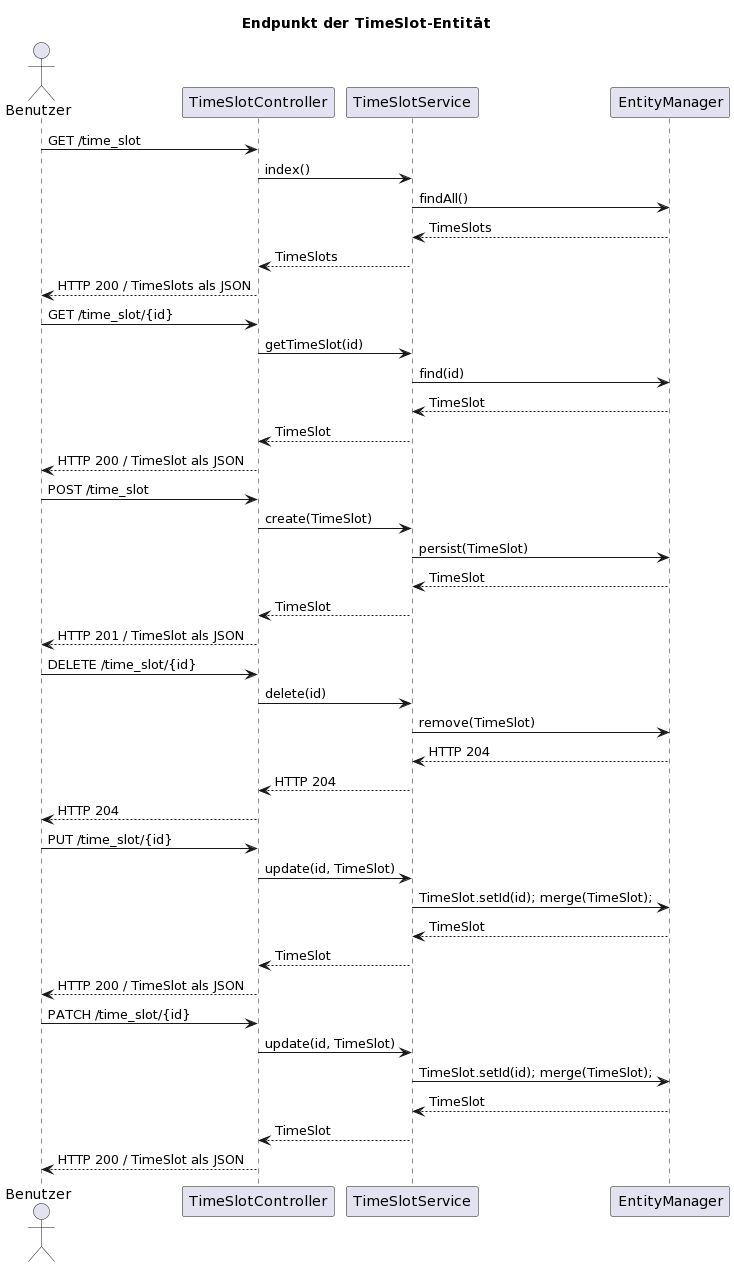

The diagram above was rendered by PlantUML. Its source (embedded in the PNG):
@startuml
title Endpunkt der TimeSlot-Entität

actor Benutzer
participant TimeSlotController
participant TimeSlotService
participant EntityManager

Benutzer -> TimeSlotController: GET /time_slot
TimeSlotController -> TimeSlotService: index()
TimeSlotService -> EntityManager: findAll()
TimeSlotService <-- EntityManager: TimeSlots
TimeSlotController <-- TimeSlotService: TimeSlots
Benutzer <-- TimeSlotController: HTTP 200 / TimeSlots als JSON 

Benutzer -> TimeSlotController: GET /time_slot/{id}
TimeSlotController -> TimeSlotService: getTimeSlot(id)
TimeSlotService -> EntityManager: find(id)
TimeSlotService <-- EntityManager: TimeSlot
TimeSlotController <-- TimeSlotService: TimeSlot
Benutzer <-- TimeSlotController: HTTP 200 / TimeSlot als JSON 

Benutzer -> TimeSlotController: POST /time_slot
TimeSlotController -> TimeSlotService: create(TimeSlot)
TimeSlotService -> EntityManager: persist(TimeSlot)
TimeSlotService <-- EntityManager: TimeSlot
TimeSlotController <-- TimeSlotService: TimeSlot
Benutzer <-- TimeSlotController: HTTP 201 / TimeSlot als JSON 

Benutzer -> TimeSlotController: DELETE /time_slot/{id}
TimeSlotController -> TimeSlotService: delete(id)
TimeSlotService -> EntityManager: remove(TimeSlot)
TimeSlotService <-- EntityManager: HTTP 204
TimeSlotController <-- TimeSlotService: HTTP 204
Benutzer <-- TimeSlotController: HTTP 204

Benutzer -> TimeSlotController: PUT /time_slot/{id}
TimeSlotController -> TimeSlotService: update(id, TimeSlot)
TimeSlotService -> EntityManager: TimeSlot.setId(id); merge(TimeSlot);
TimeSlotService <-- EntityManager: TimeSlot
TimeSlotController <-- TimeSlotService: TimeSlot
Benutzer <-- TimeSlotController: HTTP 200 / TimeSlot als JSON

Benutzer -> TimeSlotController: PATCH /time_slot/{id}
TimeSlotController -> TimeSlotService: update(id, TimeSlot)
TimeSlotService -> EntityManager: TimeSlot.setId(id); merge(TimeSlot);
TimeSlotService <-- EntityManager: TimeSlot
TimeSlotController <-- TimeSlotService: TimeSlot
Benutzer <-- TimeSlotController: HTTP 200 / TimeSlot als JSON
@enduml